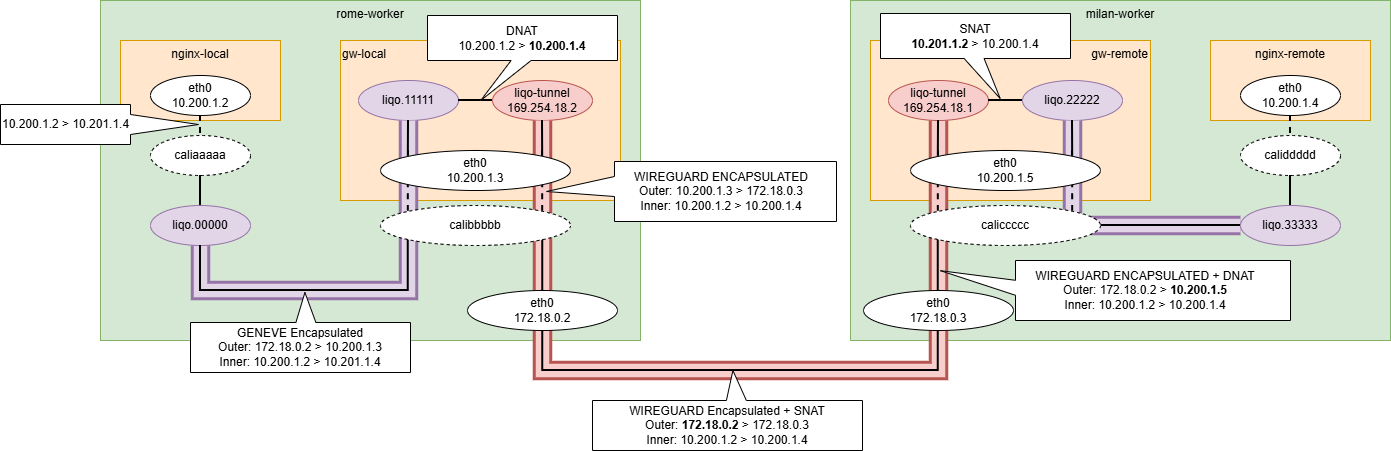

The diagram above was exported from draw.io. Its source (the exported page's mxGraphModel, read from the mxfile embedded in the PNG):
<mxGraphModel dx="2661" dy="977" grid="1" gridSize="10" guides="1" tooltips="1" connect="1" arrows="1" fold="1" page="1" pageScale="1" pageWidth="827" pageHeight="1169" math="0" shadow="0">
  <root>
    <mxCell id="0" />
    <mxCell id="1" parent="0" />
    <mxCell id="FKOeHhH5sQLy-05r60y7-28" parent="1" style="rounded=0;whiteSpace=wrap;html=1;fillColor=#d5e8d4;strokeColor=#82b366;verticalAlign=top;" value="milan-worker" vertex="1">
      <mxGeometry height="340" width="540" x="810" y="240" as="geometry" />
    </mxCell>
    <mxCell id="iUb3fQcOik5j864RYCNZ-4" parent="1" style="rounded=0;whiteSpace=wrap;html=1;fillColor=#d5e8d4;strokeColor=#82b366;verticalAlign=top;" value="rome-worker" vertex="1">
      <mxGeometry height="340" width="540" x="60" y="240" as="geometry" />
    </mxCell>
    <mxCell id="iUb3fQcOik5j864RYCNZ-2" parent="1" style="rounded=0;whiteSpace=wrap;html=1;fillColor=#ffe6cc;strokeColor=#d79b00;labelPosition=center;verticalLabelPosition=middle;align=center;verticalAlign=top;" value="nginx-local" vertex="1">
      <mxGeometry height="80" width="160" x="80" y="280" as="geometry" />
    </mxCell>
    <mxCell id="iUb3fQcOik5j864RYCNZ-5" parent="1" style="rounded=0;whiteSpace=wrap;html=1;fillColor=#ffe6cc;strokeColor=#d79b00;verticalAlign=top;align=left;" value="gw-local" vertex="1">
      <mxGeometry height="160" width="280" x="300" y="280" as="geometry" />
    </mxCell>
    <mxCell id="iUb3fQcOik5j864RYCNZ-22" edge="1" parent="1" style="endArrow=none;html=1;rounded=0;fontSize=12;startSize=8;endSize=8;curved=1;entryX=0;entryY=0.5;entryDx=0;entryDy=0;exitX=1;exitY=0.5;exitDx=0;exitDy=0;" value="">
      <mxGeometry height="50" relative="1" width="50" as="geometry">
        <mxPoint x="530" y="415" as="sourcePoint" />
        <mxPoint x="530" y="415" as="targetPoint" />
      </mxGeometry>
    </mxCell>
    <mxCell id="AP8WeQu9_Le8y_JJpq2q-16" parent="1" style="ellipse;whiteSpace=wrap;html=1;" value="&lt;div&gt;eth0&lt;/div&gt;&lt;div&gt; 10.200.1.2&lt;/div&gt;" vertex="1">
      <mxGeometry height="40" width="100" x="110" y="315" as="geometry" />
    </mxCell>
    <mxCell id="AP8WeQu9_Le8y_JJpq2q-17" parent="1" style="ellipse;whiteSpace=wrap;html=1;dashed=1;" value="caliaaaaa" vertex="1">
      <mxGeometry height="40" width="100" x="110" y="375" as="geometry" />
    </mxCell>
    <mxCell id="AP8WeQu9_Le8y_JJpq2q-19" edge="1" parent="1" source="AP8WeQu9_Le8y_JJpq2q-16" style="endArrow=none;dashed=1;html=1;rounded=0;exitX=0.5;exitY=1;exitDx=0;exitDy=0;entryX=0.5;entryY=0;entryDx=0;entryDy=0;strokeWidth=2;" target="AP8WeQu9_Le8y_JJpq2q-17" value="">
      <mxGeometry height="50" relative="1" width="50" as="geometry">
        <mxPoint x="250" y="430" as="sourcePoint" />
        <mxPoint x="300" y="380" as="targetPoint" />
      </mxGeometry>
    </mxCell>
    <mxCell id="AP8WeQu9_Le8y_JJpq2q-23" edge="1" parent="1" source="AP8WeQu9_Le8y_JJpq2q-20" style="endArrow=none;html=1;rounded=0;entryX=0.5;entryY=1;entryDx=0;entryDy=0;exitX=0.5;exitY=0;exitDx=0;exitDy=0;strokeWidth=2;" target="AP8WeQu9_Le8y_JJpq2q-17" value="">
      <mxGeometry height="50" relative="1" width="50" as="geometry">
        <mxPoint x="300" y="510" as="sourcePoint" />
        <mxPoint x="350" y="460" as="targetPoint" />
      </mxGeometry>
    </mxCell>
    <mxCell id="Tyo-ufxNAbmtXclN8X6K-1" parent="1" style="ellipse;whiteSpace=wrap;html=1;fillColor=#e1d5e7;strokeColor=#9673a6;" value="liqo.11111" vertex="1">
      <mxGeometry height="40" width="100" x="318" y="320" as="geometry" />
    </mxCell>
    <mxCell id="Tyo-ufxNAbmtXclN8X6K-2" parent="1" style="ellipse;whiteSpace=wrap;html=1;fillColor=#f8cecc;strokeColor=#b85450;" value="&lt;div&gt;liqo-tunnel&lt;/div&gt;&lt;div&gt;169.254.18.2&lt;/div&gt;" vertex="1">
      <mxGeometry height="40" width="100" x="452" y="320" as="geometry" />
    </mxCell>
    <mxCell id="Tyo-ufxNAbmtXclN8X6K-5" edge="1" parent="1" source="Tyo-ufxNAbmtXclN8X6K-2" style="endArrow=none;html=1;rounded=0;entryX=1;entryY=0.5;entryDx=0;entryDy=0;exitX=0;exitY=0.5;exitDx=0;exitDy=0;strokeWidth=2;" target="Tyo-ufxNAbmtXclN8X6K-1" value="">
      <mxGeometry height="50" relative="1" width="50" as="geometry">
        <mxPoint x="210" y="450" as="sourcePoint" />
        <mxPoint x="210" y="410" as="targetPoint" />
      </mxGeometry>
    </mxCell>
    <mxCell id="Tyo-ufxNAbmtXclN8X6K-9" edge="1" parent="1" source="Tyo-ufxNAbmtXclN8X6K-1" style="shape=pipe;html=1;rounded=0;exitX=0.5;exitY=1;exitDx=0;exitDy=0;entryX=0.5;entryY=1;entryDx=0;entryDy=0;strokeWidth=3;endArrow=none;endFill=0;fillColor=#e1d5e7;strokeColor=#9673a6;endSize=6;width=13.333333333333332;edgeStyle=orthogonalEdgeStyle;" target="AP8WeQu9_Le8y_JJpq2q-20" value="">
      <mxGeometry relative="1" width="100" as="geometry">
        <Array as="points">
          <mxPoint x="368" y="530" />
          <mxPoint x="160" y="530" />
        </Array>
        <mxPoint x="150" y="567" as="sourcePoint" />
        <mxPoint x="150" y="510" as="targetPoint" />
      </mxGeometry>
    </mxCell>
    <mxCell id="FKOeHhH5sQLy-05r60y7-29" parent="1" style="rounded=0;whiteSpace=wrap;html=1;fillColor=#ffe6cc;strokeColor=#d79b00;verticalAlign=top;align=right;" value="gw-remote" vertex="1">
      <mxGeometry height="160" width="280" x="830" y="280" as="geometry" />
    </mxCell>
    <mxCell id="FKOeHhH5sQLy-05r60y7-25" edge="1" parent="1" source="FKOeHhH5sQLy-05r60y7-34" style="shape=pipe;html=1;rounded=0;exitX=0.5;exitY=1;exitDx=0;exitDy=0;entryX=0.5;entryY=1;entryDx=0;entryDy=0;strokeWidth=3;endArrow=none;endFill=0;fillColor=#f8cecc;strokeColor=#b85450;endSize=6;width=13.333333333333332;edgeStyle=orthogonalEdgeStyle;" target="Tyo-ufxNAbmtXclN8X6K-2" value="">
      <mxGeometry relative="1" width="100" as="geometry">
        <Array as="points">
          <mxPoint x="898" y="610" />
          <mxPoint x="502" y="610" />
        </Array>
        <mxPoint x="370" y="406" as="sourcePoint" />
        <mxPoint x="370" y="370" as="targetPoint" />
      </mxGeometry>
    </mxCell>
    <mxCell id="FKOeHhH5sQLy-05r60y7-30" edge="1" parent="1" style="endArrow=none;html=1;rounded=0;fontSize=12;startSize=8;endSize=8;curved=1;entryX=0;entryY=0.5;entryDx=0;entryDy=0;exitX=1;exitY=0.5;exitDx=0;exitDy=0;" value="">
      <mxGeometry height="50" relative="1" width="50" as="geometry">
        <mxPoint x="1060" y="415" as="sourcePoint" />
        <mxPoint x="1060" y="415" as="targetPoint" />
      </mxGeometry>
    </mxCell>
    <mxCell id="FKOeHhH5sQLy-05r60y7-34" parent="1" style="ellipse;whiteSpace=wrap;html=1;fillColor=#f8cecc;strokeColor=#b85450;" value="&lt;div&gt;liqo-tunnel&lt;/div&gt;&lt;div&gt;169.254.18.1&lt;/div&gt;" vertex="1">
      <mxGeometry height="40" width="100" x="848" y="320" as="geometry" />
    </mxCell>
    <mxCell id="FKOeHhH5sQLy-05r60y7-35" parent="1" style="ellipse;whiteSpace=wrap;html=1;fillColor=#e1d5e7;strokeColor=#9673a6;" value="liqo.22222" vertex="1">
      <mxGeometry height="40" width="100" x="982" y="320" as="geometry" />
    </mxCell>
    <mxCell id="FKOeHhH5sQLy-05r60y7-36" edge="1" parent="1" source="FKOeHhH5sQLy-05r60y7-35" style="endArrow=none;html=1;rounded=0;entryX=1;entryY=0.5;entryDx=0;entryDy=0;exitX=0;exitY=0.5;exitDx=0;exitDy=0;strokeWidth=2;" target="FKOeHhH5sQLy-05r60y7-34" value="">
      <mxGeometry height="50" relative="1" width="50" as="geometry">
        <mxPoint x="740" y="450" as="sourcePoint" />
        <mxPoint x="740" y="410" as="targetPoint" />
      </mxGeometry>
    </mxCell>
    <mxCell id="FKOeHhH5sQLy-05r60y7-44" parent="1" style="rounded=0;whiteSpace=wrap;html=1;fillColor=#ffe6cc;strokeColor=#d79b00;labelPosition=center;verticalLabelPosition=middle;align=center;verticalAlign=top;" value="nginx-remote" vertex="1">
      <mxGeometry height="80" width="160" x="1170" y="280" as="geometry" />
    </mxCell>
    <mxCell id="FKOeHhH5sQLy-05r60y7-45" parent="1" style="ellipse;whiteSpace=wrap;html=1;" value="&lt;div&gt;eth0&lt;/div&gt;&lt;div&gt; 10.200.1.4&lt;/div&gt;" vertex="1">
      <mxGeometry height="40" width="100" x="1200" y="315" as="geometry" />
    </mxCell>
    <mxCell id="FKOeHhH5sQLy-05r60y7-46" parent="1" style="ellipse;whiteSpace=wrap;html=1;dashed=1;" value="caliddddd" vertex="1">
      <mxGeometry height="40" width="100" x="1200" y="375" as="geometry" />
    </mxCell>
    <mxCell id="FKOeHhH5sQLy-05r60y7-47" edge="1" parent="1" source="FKOeHhH5sQLy-05r60y7-45" style="endArrow=none;dashed=1;html=1;rounded=0;exitX=0.5;exitY=1;exitDx=0;exitDy=0;entryX=0.5;entryY=0;entryDx=0;entryDy=0;strokeWidth=2;" target="FKOeHhH5sQLy-05r60y7-46" value="">
      <mxGeometry height="50" relative="1" width="50" as="geometry">
        <mxPoint x="1340" y="430" as="sourcePoint" />
        <mxPoint x="1390" y="380" as="targetPoint" />
      </mxGeometry>
    </mxCell>
    <mxCell id="FKOeHhH5sQLy-05r60y7-50" edge="1" parent="1" source="FKOeHhH5sQLy-05r60y7-48" style="endArrow=none;html=1;rounded=0;entryX=0.5;entryY=1;entryDx=0;entryDy=0;exitX=0.5;exitY=0;exitDx=0;exitDy=0;strokeWidth=2;" target="FKOeHhH5sQLy-05r60y7-46" value="">
      <mxGeometry height="50" relative="1" width="50" as="geometry">
        <mxPoint x="1390" y="510" as="sourcePoint" />
        <mxPoint x="1440" y="460" as="targetPoint" />
      </mxGeometry>
    </mxCell>
    <mxCell id="FKOeHhH5sQLy-05r60y7-51" edge="1" parent="1" source="FKOeHhH5sQLy-05r60y7-35" style="shape=pipe;html=1;rounded=0;exitX=0.5;exitY=1;exitDx=0;exitDy=0;entryX=0;entryY=0.5;entryDx=0;entryDy=0;strokeWidth=3;endArrow=none;endFill=0;fillColor=#e1d5e7;strokeColor=#9673a6;endSize=6;width=13.333333333333332;edgeStyle=orthogonalEdgeStyle;" target="FKOeHhH5sQLy-05r60y7-48" value="">
      <mxGeometry relative="1" width="100" as="geometry">
        <mxPoint x="1240" y="567" as="sourcePoint" />
        <mxPoint x="1240" y="510" as="targetPoint" />
      </mxGeometry>
    </mxCell>
    <mxCell id="AP8WeQu9_Le8y_JJpq2q-20" parent="1" style="ellipse;whiteSpace=wrap;html=1;fillColor=#e1d5e7;strokeColor=#9673a6;" value="&lt;div&gt;liqo.00000&lt;/div&gt;" vertex="1">
      <mxGeometry height="40" width="100" x="110" y="445" as="geometry" />
    </mxCell>
    <mxCell id="FKOeHhH5sQLy-05r60y7-48" parent="1" style="ellipse;whiteSpace=wrap;html=1;fillColor=#e1d5e7;strokeColor=#9673a6;" value="&lt;div&gt;liqo.33333&lt;/div&gt;" vertex="1">
      <mxGeometry height="40" width="100" x="1200" y="445" as="geometry" />
    </mxCell>
    <mxCell id="k66ldsW5MTkeCSeQ4jrf-1" edge="1" parent="1" source="AP8WeQu9_Le8y_JJpq2q-38" style="edgeStyle=orthogonalEdgeStyle;rounded=0;orthogonalLoop=1;jettySize=auto;html=1;exitX=1;exitY=1;exitDx=0;exitDy=0;endArrow=none;endFill=0;strokeWidth=2;entryX=0;entryY=1;entryDx=0;entryDy=0;" target="FKOeHhH5sQLy-05r60y7-32">
      <mxGeometry relative="1" as="geometry">
        <Array as="points">
          <mxPoint x="502" y="610" />
          <mxPoint x="898" y="610" />
        </Array>
        <mxPoint x="840" y="600" as="targetPoint" />
      </mxGeometry>
    </mxCell>
    <mxCell id="k66ldsW5MTkeCSeQ4jrf-2" edge="1" parent="1" source="FKOeHhH5sQLy-05r60y7-32" style="edgeStyle=orthogonalEdgeStyle;rounded=0;orthogonalLoop=1;jettySize=auto;html=1;exitX=1;exitY=0.5;exitDx=0;exitDy=0;entryX=0;entryY=0.5;entryDx=0;entryDy=0;endArrow=none;endFill=0;strokeWidth=2;" target="FKOeHhH5sQLy-05r60y7-48">
      <mxGeometry relative="1" as="geometry" />
    </mxCell>
    <mxCell id="k66ldsW5MTkeCSeQ4jrf-3" edge="1" parent="1" source="AP8WeQu9_Le8y_JJpq2q-20" style="edgeStyle=orthogonalEdgeStyle;rounded=0;orthogonalLoop=1;jettySize=auto;html=1;exitX=0.5;exitY=1;exitDx=0;exitDy=0;entryX=0;entryY=1;entryDx=0;entryDy=0;endArrow=none;endFill=0;strokeWidth=2;" target="AP8WeQu9_Le8y_JJpq2q-38">
      <mxGeometry relative="1" as="geometry">
        <Array as="points">
          <mxPoint x="160" y="530" />
          <mxPoint x="368" y="530" />
        </Array>
      </mxGeometry>
    </mxCell>
    <mxCell id="Nc-fNS8m-5C4--tR-vkj-2" edge="1" parent="1" source="AP8WeQu9_Le8y_JJpq2q-38" style="edgeStyle=none;curved=1;rounded=0;orthogonalLoop=1;jettySize=auto;html=1;exitX=0;exitY=0;exitDx=0;exitDy=0;entryX=0;entryY=1;entryDx=0;entryDy=0;fontSize=12;startSize=8;endSize=8;endArrow=none;endFill=0;strokeWidth=2;dashed=1;" target="AP8WeQu9_Le8y_JJpq2q-39">
      <mxGeometry relative="1" as="geometry" />
    </mxCell>
    <mxCell id="Nc-fNS8m-5C4--tR-vkj-4" edge="1" parent="1" source="AP8WeQu9_Le8y_JJpq2q-38" style="edgeStyle=none;curved=1;rounded=0;orthogonalLoop=1;jettySize=auto;html=1;exitX=1;exitY=0;exitDx=0;exitDy=0;entryX=1;entryY=1;entryDx=0;entryDy=0;fontSize=12;startSize=8;endSize=8;endArrow=none;endFill=0;strokeWidth=2;dashed=1;" target="AP8WeQu9_Le8y_JJpq2q-39">
      <mxGeometry relative="1" as="geometry" />
    </mxCell>
    <mxCell id="AP8WeQu9_Le8y_JJpq2q-38" parent="1" style="ellipse;whiteSpace=wrap;html=1;dashed=1;" value="&lt;div&gt;calibbbbb&lt;/div&gt;" vertex="1">
      <mxGeometry height="40" width="190" x="340" y="445" as="geometry" />
    </mxCell>
    <mxCell id="AP8WeQu9_Le8y_JJpq2q-26" parent="1" style="ellipse;whiteSpace=wrap;html=1;" value="eth0&lt;div&gt;172.18.0.2&lt;/div&gt;" vertex="1">
      <mxGeometry height="40" width="150" x="427" y="530" as="geometry" />
    </mxCell>
    <mxCell id="Nc-fNS8m-5C4--tR-vkj-3" edge="1" parent="1" source="AP8WeQu9_Le8y_JJpq2q-39" style="edgeStyle=none;curved=1;rounded=0;orthogonalLoop=1;jettySize=auto;html=1;exitX=0;exitY=0;exitDx=0;exitDy=0;entryX=0.5;entryY=1;entryDx=0;entryDy=0;fontSize=12;startSize=8;endSize=8;endArrow=none;endFill=0;strokeWidth=2;" target="Tyo-ufxNAbmtXclN8X6K-1">
      <mxGeometry relative="1" as="geometry" />
    </mxCell>
    <mxCell id="Nc-fNS8m-5C4--tR-vkj-5" edge="1" parent="1" source="AP8WeQu9_Le8y_JJpq2q-39" style="edgeStyle=none;curved=1;rounded=0;orthogonalLoop=1;jettySize=auto;html=1;exitX=1;exitY=0;exitDx=0;exitDy=0;entryX=0.5;entryY=1;entryDx=0;entryDy=0;fontSize=12;startSize=8;endSize=8;endArrow=none;endFill=0;strokeWidth=2;" target="Tyo-ufxNAbmtXclN8X6K-2">
      <mxGeometry relative="1" as="geometry" />
    </mxCell>
    <mxCell id="AP8WeQu9_Le8y_JJpq2q-39" parent="1" style="ellipse;whiteSpace=wrap;html=1;" value="&lt;div&gt;eth0&lt;/div&gt;&lt;div&gt;10.200.1.3&lt;/div&gt;" vertex="1">
      <mxGeometry height="40" width="190" x="340" y="390" as="geometry" />
    </mxCell>
    <mxCell id="FKOeHhH5sQLy-05r60y7-31" parent="1" style="ellipse;whiteSpace=wrap;html=1;" value="&lt;div&gt;eth0&lt;/div&gt;&lt;div&gt;172.18.0.3&lt;/div&gt;" vertex="1">
      <mxGeometry height="40" width="150" x="823" y="530" as="geometry" />
    </mxCell>
    <mxCell id="Nc-fNS8m-5C4--tR-vkj-6" edge="1" parent="1" source="FKOeHhH5sQLy-05r60y7-32" style="edgeStyle=none;curved=1;rounded=0;orthogonalLoop=1;jettySize=auto;html=1;exitX=0;exitY=0;exitDx=0;exitDy=0;entryX=0;entryY=1;entryDx=0;entryDy=0;fontSize=12;startSize=8;endSize=8;endArrow=none;endFill=0;strokeWidth=2;dashed=1;" target="FKOeHhH5sQLy-05r60y7-33">
      <mxGeometry relative="1" as="geometry" />
    </mxCell>
    <mxCell id="Nc-fNS8m-5C4--tR-vkj-8" edge="1" parent="1" source="FKOeHhH5sQLy-05r60y7-32" style="edgeStyle=none;curved=1;rounded=0;orthogonalLoop=1;jettySize=auto;html=1;exitX=1;exitY=0;exitDx=0;exitDy=0;entryX=1;entryY=1;entryDx=0;entryDy=0;fontSize=12;startSize=8;endSize=8;endArrow=none;endFill=0;strokeWidth=2;dashed=1;" target="FKOeHhH5sQLy-05r60y7-33">
      <mxGeometry relative="1" as="geometry" />
    </mxCell>
    <mxCell id="FKOeHhH5sQLy-05r60y7-32" parent="1" style="ellipse;whiteSpace=wrap;html=1;dashed=1;" value="&lt;div&gt;caliccccc&lt;/div&gt;" vertex="1">
      <mxGeometry height="40" width="190" x="870" y="445" as="geometry" />
    </mxCell>
    <mxCell id="Nc-fNS8m-5C4--tR-vkj-7" edge="1" parent="1" source="FKOeHhH5sQLy-05r60y7-33" style="edgeStyle=none;curved=1;rounded=0;orthogonalLoop=1;jettySize=auto;html=1;exitX=0;exitY=0;exitDx=0;exitDy=0;entryX=0.5;entryY=1;entryDx=0;entryDy=0;fontSize=12;startSize=8;endSize=8;endArrow=none;endFill=0;strokeWidth=2;" target="FKOeHhH5sQLy-05r60y7-34">
      <mxGeometry relative="1" as="geometry" />
    </mxCell>
    <mxCell id="Nc-fNS8m-5C4--tR-vkj-9" edge="1" parent="1" source="FKOeHhH5sQLy-05r60y7-33" style="edgeStyle=none;curved=1;rounded=0;orthogonalLoop=1;jettySize=auto;html=1;exitX=1;exitY=0;exitDx=0;exitDy=0;entryX=0.5;entryY=1;entryDx=0;entryDy=0;fontSize=12;startSize=8;endSize=8;endArrow=none;endFill=0;strokeWidth=2;" target="FKOeHhH5sQLy-05r60y7-35">
      <mxGeometry relative="1" as="geometry" />
    </mxCell>
    <mxCell id="FKOeHhH5sQLy-05r60y7-33" parent="1" style="ellipse;whiteSpace=wrap;html=1;" value="&lt;div&gt;eth0&lt;/div&gt;&lt;div&gt; 10.200.1.5&lt;/div&gt;" vertex="1">
      <mxGeometry height="40" width="190" x="870" y="390" as="geometry" />
    </mxCell>
    <mxCell id="DFXKAgrZXmtvqXOmyzGD-1" parent="1" style="shape=callout;whiteSpace=wrap;html=1;perimeter=calloutPerimeter;position2=0.5;direction=north;size=68;position=0.25;align=left;" value="10.200.1.2 &amp;gt; 10.201.1.4" vertex="1">
      <mxGeometry height="40" width="198" x="-40" y="344" as="geometry" />
    </mxCell>
    <mxCell id="DFXKAgrZXmtvqXOmyzGD-2" parent="1" style="shape=callout;whiteSpace=wrap;html=1;perimeter=calloutPerimeter;position2=0.48;direction=west;size=30;position=0.43;align=center;" value="&lt;div&gt;GENEVE Encapsulated&lt;/div&gt;&lt;div&gt;Outer:&amp;nbsp;172.18.0.2 &amp;gt;&amp;nbsp;10.200.1.3&lt;/div&gt;&lt;div&gt;Inner:&amp;nbsp;&lt;span style=&quot;text-align: left; background-color: transparent; color: light-dark(rgb(0, 0, 0), rgb(255, 255, 255));&quot;&gt;10.200.1.2 &amp;gt; 10.201.1.4&lt;/span&gt;&lt;/div&gt;" vertex="1">
      <mxGeometry height="80" width="220" x="150" y="532" as="geometry" />
    </mxCell>
    <mxCell id="DFXKAgrZXmtvqXOmyzGD-3" parent="1" style="shape=callout;whiteSpace=wrap;html=1;perimeter=calloutPerimeter;position2=0.28;direction=east;size=40;position=0.44;align=center;" value="&lt;div&gt;DNAT&lt;/div&gt;&lt;div&gt;&lt;span style=&quot;text-align: left;&quot;&gt;10.200.1.2 &amp;gt; &lt;b&gt;10.200.1.4&lt;/b&gt;&lt;/span&gt;&lt;/div&gt;" vertex="1">
      <mxGeometry height="85" width="190" x="387" y="255" as="geometry" />
    </mxCell>
    <mxCell id="DFXKAgrZXmtvqXOmyzGD-4" parent="1" style="shape=callout;whiteSpace=wrap;html=1;perimeter=calloutPerimeter;position2=0.48;direction=west;size=30;position=0.43;align=center;" value="&lt;div&gt;WIREGUARD Encapsulated + SNAT&lt;/div&gt;&lt;div&gt;Outer:&amp;nbsp;&lt;b&gt;172.18.0.2&lt;/b&gt; &amp;gt;&amp;nbsp;172.18.0.3&lt;/div&gt;Inner:&amp;nbsp;&lt;span style=&quot;text-align: left;&quot;&gt;10.200.1.2 &amp;gt;&amp;nbsp;&lt;/span&gt;&lt;span style=&quot;text-align: left;&quot;&gt;10.200.1.4&lt;/span&gt;" vertex="1">
      <mxGeometry height="80" width="270" x="552" y="610" as="geometry" />
    </mxCell>
    <mxCell id="DFXKAgrZXmtvqXOmyzGD-6" parent="1" style="shape=callout;whiteSpace=wrap;html=1;perimeter=calloutPerimeter;position2=0.5;direction=south;size=68;position=0.25;align=center;" value="&lt;div&gt;WIREGUARD ENCAPSULATED&lt;/div&gt;&lt;div&gt;Outer:&amp;nbsp;10.200.1.3 &amp;gt;&amp;nbsp;172.18.0.3&lt;/div&gt;Inner:&amp;nbsp;&lt;span style=&quot;text-align: left;&quot;&gt;10.200.1.2 &amp;gt;&amp;nbsp;&lt;/span&gt;&lt;span style=&quot;text-align: left;&quot;&gt;10.200.1.4&lt;/span&gt;" vertex="1">
      <mxGeometry height="60" width="290" x="506" y="401" as="geometry" />
    </mxCell>
    <mxCell id="DFXKAgrZXmtvqXOmyzGD-7" parent="1" style="shape=callout;whiteSpace=wrap;html=1;perimeter=calloutPerimeter;position2=0.17;direction=south;size=75;position=0.33;align=center;base=15;" value="&lt;div&gt;WIREGUARD ENCAPSULATED + DNAT&lt;/div&gt;&lt;div&gt;Outer:&amp;nbsp;172.18.0.2&amp;nbsp;&amp;gt;&amp;nbsp;&lt;span style=&quot;background-color: transparent;&quot;&gt;&lt;b&gt;10.200.1.5&lt;/b&gt;&lt;/span&gt;&lt;/div&gt;&lt;div&gt;&lt;span style=&quot;background-color: transparent; color: light-dark(rgb(0, 0, 0), rgb(255, 255, 255));&quot;&gt;Inner:&amp;nbsp;&lt;/span&gt;&lt;span style=&quot;background-color: transparent; color: light-dark(rgb(0, 0, 0), rgb(255, 255, 255)); text-align: left;&quot;&gt;10.200.1.2 &amp;gt;&amp;nbsp;&lt;/span&gt;&lt;span style=&quot;background-color: transparent; color: light-dark(rgb(0, 0, 0), rgb(255, 255, 255)); text-align: left;&quot;&gt;10.200.1.4&lt;/span&gt;&lt;/div&gt;" vertex="1">
      <mxGeometry height="60" width="350" x="900" y="500" as="geometry" />
    </mxCell>
    <mxCell id="DFXKAgrZXmtvqXOmyzGD-9" parent="1" style="shape=callout;whiteSpace=wrap;html=1;perimeter=calloutPerimeter;position2=0.63;direction=east;size=40;position=0.44;align=center;" value="&lt;div&gt;SNAT&lt;/div&gt;&lt;div&gt;&lt;span style=&quot;text-align: left;&quot;&gt;&lt;b&gt;10.201.1.2&lt;/b&gt; &amp;gt;&amp;nbsp;&lt;/span&gt;&lt;span style=&quot;text-align: left;&quot;&gt;10.200.1.4&lt;/span&gt;&lt;/div&gt;" vertex="1">
      <mxGeometry height="85" width="190" x="840" y="253" as="geometry" />
    </mxCell>
  </root>
</mxGraphModel>